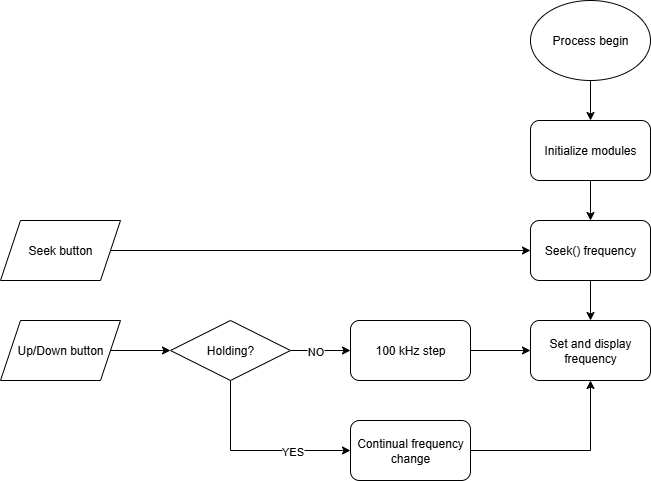

The diagram above was exported from draw.io. Its source (the exported page's mxGraphModel, read from the mxfile embedded in the PNG):
<mxGraphModel dx="1034" dy="570" grid="0" gridSize="10" guides="1" tooltips="1" connect="1" arrows="1" fold="1" page="1" pageScale="1" pageWidth="827" pageHeight="1169" background="light-dark(#FFFFFF,#F7F7F7)" math="0" shadow="0">
  <root>
    <mxCell id="0" />
    <mxCell id="1" parent="0" />
    <mxCell id="SwA30kK1euzEWfxNeVMF-1" style="edgeStyle=orthogonalEdgeStyle;rounded=0;orthogonalLoop=1;jettySize=auto;html=1;entryX=0.5;entryY=0;entryDx=0;entryDy=0;" edge="1" parent="1" source="SwA30kK1euzEWfxNeVMF-2" target="SwA30kK1euzEWfxNeVMF-4">
      <mxGeometry relative="1" as="geometry" />
    </mxCell>
    <mxCell id="SwA30kK1euzEWfxNeVMF-2" value="Process begin" style="ellipse;whiteSpace=wrap;html=1;" vertex="1" parent="1">
      <mxGeometry x="610" y="40" width="120" height="80" as="geometry" />
    </mxCell>
    <mxCell id="SwA30kK1euzEWfxNeVMF-3" style="edgeStyle=orthogonalEdgeStyle;rounded=0;orthogonalLoop=1;jettySize=auto;html=1;entryX=0.5;entryY=0;entryDx=0;entryDy=0;" edge="1" parent="1" source="SwA30kK1euzEWfxNeVMF-4" target="SwA30kK1euzEWfxNeVMF-6">
      <mxGeometry relative="1" as="geometry" />
    </mxCell>
    <mxCell id="SwA30kK1euzEWfxNeVMF-4" value="Initialize modules" style="rounded=1;whiteSpace=wrap;html=1;" vertex="1" parent="1">
      <mxGeometry x="610" y="160" width="120" height="60" as="geometry" />
    </mxCell>
    <mxCell id="SwA30kK1euzEWfxNeVMF-5" value="" style="edgeStyle=orthogonalEdgeStyle;rounded=0;orthogonalLoop=1;jettySize=auto;html=1;" edge="1" parent="1" source="SwA30kK1euzEWfxNeVMF-6" target="SwA30kK1euzEWfxNeVMF-7">
      <mxGeometry relative="1" as="geometry" />
    </mxCell>
    <mxCell id="SwA30kK1euzEWfxNeVMF-6" value="Seek() frequency" style="rounded=1;whiteSpace=wrap;html=1;" vertex="1" parent="1">
      <mxGeometry x="610" y="260" width="120" height="60" as="geometry" />
    </mxCell>
    <mxCell id="SwA30kK1euzEWfxNeVMF-7" value="Set and display frequency" style="whiteSpace=wrap;html=1;rounded=1;" vertex="1" parent="1">
      <mxGeometry x="610" y="360" width="120" height="60" as="geometry" />
    </mxCell>
    <mxCell id="SwA30kK1euzEWfxNeVMF-8" style="edgeStyle=orthogonalEdgeStyle;rounded=0;orthogonalLoop=1;jettySize=auto;html=1;entryX=0;entryY=0.5;entryDx=0;entryDy=0;" edge="1" parent="1" source="SwA30kK1euzEWfxNeVMF-9" target="SwA30kK1euzEWfxNeVMF-6">
      <mxGeometry relative="1" as="geometry" />
    </mxCell>
    <mxCell id="SwA30kK1euzEWfxNeVMF-9" value="Seek button" style="shape=parallelogram;perimeter=parallelogramPerimeter;whiteSpace=wrap;html=1;fixedSize=1;" vertex="1" parent="1">
      <mxGeometry x="80" y="260" width="120" height="60" as="geometry" />
    </mxCell>
    <mxCell id="SwA30kK1euzEWfxNeVMF-10" style="edgeStyle=orthogonalEdgeStyle;rounded=0;orthogonalLoop=1;jettySize=auto;html=1;entryX=0;entryY=0.5;entryDx=0;entryDy=0;" edge="1" parent="1" source="SwA30kK1euzEWfxNeVMF-11" target="SwA30kK1euzEWfxNeVMF-16">
      <mxGeometry relative="1" as="geometry" />
    </mxCell>
    <mxCell id="SwA30kK1euzEWfxNeVMF-11" value="Up/Down button" style="shape=parallelogram;perimeter=parallelogramPerimeter;whiteSpace=wrap;html=1;fixedSize=1;" vertex="1" parent="1">
      <mxGeometry x="80" y="360" width="120" height="60" as="geometry" />
    </mxCell>
    <mxCell id="SwA30kK1euzEWfxNeVMF-12" style="edgeStyle=orthogonalEdgeStyle;rounded=0;orthogonalLoop=1;jettySize=auto;html=1;" edge="1" parent="1" source="SwA30kK1euzEWfxNeVMF-16" target="SwA30kK1euzEWfxNeVMF-18">
      <mxGeometry relative="1" as="geometry">
        <Array as="points">
          <mxPoint x="310" y="490" />
        </Array>
      </mxGeometry>
    </mxCell>
    <mxCell id="SwA30kK1euzEWfxNeVMF-13" value="YES" style="edgeLabel;html=1;align=center;verticalAlign=middle;resizable=0;points=[];" connectable="0" vertex="1" parent="SwA30kK1euzEWfxNeVMF-12">
      <mxGeometry x="-0.1086" relative="1" as="geometry">
        <mxPoint x="46" as="offset" />
      </mxGeometry>
    </mxCell>
    <mxCell id="SwA30kK1euzEWfxNeVMF-14" style="edgeStyle=orthogonalEdgeStyle;rounded=0;orthogonalLoop=1;jettySize=auto;html=1;exitX=1;exitY=0.5;exitDx=0;exitDy=0;entryX=0;entryY=0.5;entryDx=0;entryDy=0;" edge="1" parent="1" source="SwA30kK1euzEWfxNeVMF-16" target="SwA30kK1euzEWfxNeVMF-20">
      <mxGeometry relative="1" as="geometry" />
    </mxCell>
    <mxCell id="SwA30kK1euzEWfxNeVMF-15" value="NO" style="edgeLabel;html=1;align=center;verticalAlign=middle;resizable=0;points=[];" connectable="0" vertex="1" parent="SwA30kK1euzEWfxNeVMF-14">
      <mxGeometry x="-0.2056" relative="1" as="geometry">
        <mxPoint as="offset" />
      </mxGeometry>
    </mxCell>
    <mxCell id="SwA30kK1euzEWfxNeVMF-16" value="Holding?" style="rhombus;whiteSpace=wrap;html=1;" vertex="1" parent="1">
      <mxGeometry x="250" y="360" width="120" height="60" as="geometry" />
    </mxCell>
    <mxCell id="SwA30kK1euzEWfxNeVMF-17" style="edgeStyle=orthogonalEdgeStyle;rounded=0;orthogonalLoop=1;jettySize=auto;html=1;entryX=0.5;entryY=1;entryDx=0;entryDy=0;" edge="1" parent="1" source="SwA30kK1euzEWfxNeVMF-18" target="SwA30kK1euzEWfxNeVMF-7">
      <mxGeometry relative="1" as="geometry" />
    </mxCell>
    <mxCell id="SwA30kK1euzEWfxNeVMF-18" value="Continual frequency change" style="rounded=1;whiteSpace=wrap;html=1;" vertex="1" parent="1">
      <mxGeometry x="430" y="460" width="120" height="60" as="geometry" />
    </mxCell>
    <mxCell id="SwA30kK1euzEWfxNeVMF-19" style="edgeStyle=orthogonalEdgeStyle;rounded=0;orthogonalLoop=1;jettySize=auto;html=1;entryX=0;entryY=0.5;entryDx=0;entryDy=0;" edge="1" parent="1" source="SwA30kK1euzEWfxNeVMF-20" target="SwA30kK1euzEWfxNeVMF-7">
      <mxGeometry relative="1" as="geometry">
        <mxPoint x="590" y="390" as="targetPoint" />
      </mxGeometry>
    </mxCell>
    <mxCell id="SwA30kK1euzEWfxNeVMF-20" value="100 kHz step" style="whiteSpace=wrap;html=1;rounded=1;" vertex="1" parent="1">
      <mxGeometry x="430" y="360" width="120" height="60" as="geometry" />
    </mxCell>
  </root>
</mxGraphModel>